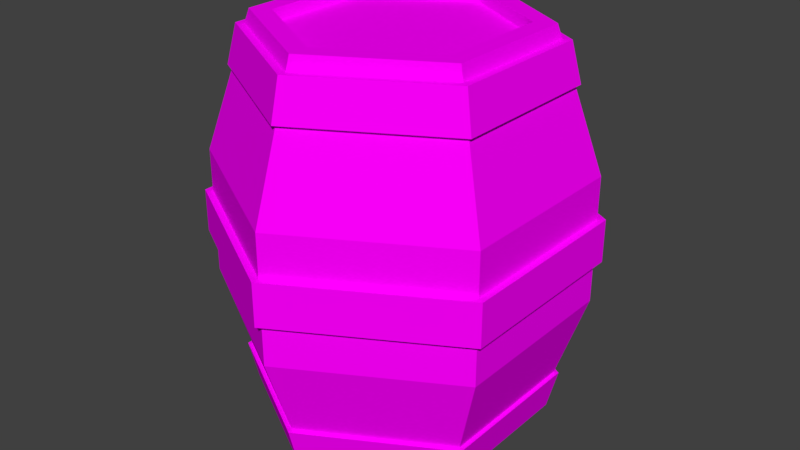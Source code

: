 # Source: Tonneau.blend  (saved by Blender 2.78.0; exported with 4.5.12 LTS)
import bpy
from mathutils import Matrix  # noqa: F401  (used for matrix-valued properties, if any)

bpy.ops.wm.read_factory_settings(use_empty=True)
scene = bpy.context.scene
scene.name = 'Scene'

# ---- collections
col_collection_1 = bpy.data.collections.new('Collection 1'); scene.collection.children.link(col_collection_1)

# ---- images (referenced by path relative to the original .blend; pixels are not part of the script)
import os
ASSET_DIR = os.environ.get("B2B_ASSET_DIR", "")  # directory of the original .blend (textures are referenced by path, not embedded)
HERE = os.path.dirname(os.path.abspath(__file__))  # packed textures are extracted next to this script under _unpacked/

def load_image(name, relpath, width, height, colorspace="sRGB"):
    """Load a texture the original file referenced (path relative to the .blend, or extracted next to this script)."""
    p = next((c for c in (os.path.join(HERE, relpath), os.path.join(ASSET_DIR, relpath)) if relpath and os.path.exists(c)), "")
    if p:
        img = bpy.data.images.load(p, check_existing=True)
        img.name = name
    else:  # same state as the original file: an image datablock whose file is absent (Cycles renders it pink)
        img = bpy.data.images.new(name, width, height)
        img.source = "FILE"
        img.filepath = "//" + (relpath or name)
    img.colorspace_settings.name = colorspace
    return img
img_texture_png = load_image('texture.png', 'texture.png', 1024, 1024, 'sRGB')

# ---- materials (node trees are filled in below, after node groups)
mat_material = bpy.data.materials.new('Material')
mat_material.alpha_threshold = 0.0
mat_material.roughness = 0.5
mat_material.line_color = (0.0, 0.0, 0.0, 1.0)

# ---- material node trees
mat_material.use_nodes = True; mat_material.node_tree.nodes.clear()
_N = mat_material.node_tree.nodes; _L = mat_material.node_tree.links
n0 = _N.new('ShaderNodeOutputMaterial'); n0.name = 'Material Output'; n0.location = (300, 300)
n1 = _N.new('ShaderNodeBsdfDiffuse'); n1.name = 'Diffuse BSDF'; n1.location = (10, 300)
n2 = _N.new('ShaderNodeTexImage'); n2.name = 'Image Texture'; n2.location = (-180, 300)
n2.width = 140
n2.image = img_texture_png
_L.new(n1.outputs[0], n0.inputs[0])
_L.new(n2.outputs[0], n1.inputs[0])
n0.is_active_output = True

# ---- world
world_world = bpy.data.worlds.new('World'); scene.world = world_world
world_world.color = (0.05088, 0.05088, 0.05088)
world_world.use_sun_shadow = False
world_world.sun_shadow_jitter_overblur = 0.0
world_world.cycles.sampling_method = 'MANUAL'

# ---- meshes
me_cylinder_001 = bpy.data.meshes.new('Cylinder.001')
me_cylinder_001.from_pydata([(-2.544e-08, 0.1967, 0.6787), (0.1704, 0.09835, 0.6787), (-0.1704, 0.09835, 0.6787), (-0.1704, -0.09835, 0.6787), (3.816e-08, -0.1967, 0.6787), (0.1704, -0.09835, 0.6787), (-2.544e-08, 0.1967, 0.6591), (0.1704, 0.09835, 0.6591), (-0.1704, 0.09835, 0.6591), (-0.1704, -0.09835, 0.6591), (3.816e-08, -0.1967, 0.6591), (0.1704, -0.09835, 0.6591)], [], [(2, 3, 4, 5, 1, 0), (8, 6, 7, 11, 10, 9), (5, 11, 7, 1), (3, 9, 10, 4), (0, 6, 8, 2), (4, 10, 11, 5), (2, 8, 9, 3), (1, 7, 6, 0)])
_uv = me_cylinder_001.uv_layers.new(name='UVMap')
_uv.uv.foreach_set('vector', [0.03882, 0.9763, 0.03882, 0.9763, 0.03882, 0.9763, 0.03882, 0.9763, 0.03882, 0.9763, 0.03882, 0.9763, 0.03882, 0.9763, 0.03882, 0.9763, 0.03882, 0.9763, 0.03882, 0.9763, 0.03882, 0.9763, 0.03882, 0.9763, 0.03882, 0.9763, 0.03882, 0.9763, 0.03882, 0.9763, 0.03882, 0.9763, 0.03882, 0.9763, 0.03882, 0.9763, 0.03882, 0.9763, 0.03882, 0.9763, 0.03882, 0.9763, 0.03882, 0.9763, 0.03882, 0.9763, 0.03882, 0.9763, 0.03882, 0.9763, 0.03882, 0.9763, 0.03882, 0.9763, 0.03882, 0.9763, 0.03882, 0.9763, 0.03882, 0.9763, 0.03882, 0.9763, 0.03882, 0.9763, 0.03882, 0.9763, 0.03882, 0.9763, 0.03882, 0.9763, 0.03882, 0.9763])
me_cylinder_001.materials.append(mat_material)
me_cylinder_001.use_remesh_preserve_volume = False
me_cylinder_001.use_remesh_preserve_attributes = False
me_cylinder_001.use_mirror_vertex_groups = False
me_cylinder_001.update()
me_cylinder_017 = bpy.data.meshes.new('Cylinder.017')
me_cylinder_017.from_pydata([(0.1704, 0.09835, 0.6997), (-2.544e-08, 0.1967, 0.6997), (-0.1704, 0.09835, 0.6997), (-0.1704, -0.09835, 0.6997), (3.816e-08, -0.1967, 0.6997), (0.1704, -0.09835, 0.6997), (0.272, 0.157, 0.4614), (-3.816e-08, 0.314, 0.4614), (-0.272, 0.157, 0.4614), (-0.272, -0.157, 0.4614), (5.088e-08, -0.314, 0.4614), (0.272, -0.157, 0.4614), (-2.544e-08, 0.2328, 0.6997), (0.2016, 0.1164, 0.6997), (-0.2016, 0.1164, 0.6997), (-0.2016, -0.1164, 0.6997), (3.816e-08, -0.2328, 0.6997), (0.2016, -0.1164, 0.6997), (-2.544e-08, 0.1967, 0.6787), (0.1704, 0.09835, 0.6787), (-0.1704, 0.09835, 0.6787), (-0.1704, -0.09835, 0.6787), (3.816e-08, -0.1967, 0.6787), (0.1704, -0.09835, 0.6787), (-5.088e-08, 0.2556, 0.6761), (0.2214, 0.1278, 0.6761), (-0.2214, 0.1278, 0.6761), (-0.2214, -0.1278, 0.6761), (1.272e-08, -0.2556, 0.6761), (0.2214, -0.1278, 0.6761), (-3.816e-08, 0.2728, 0.6079), (0.2362, 0.1364, 0.6079), (-0.2362, 0.1364, 0.6079), (-0.2362, -0.1364, 0.6079), (2.544e-08, -0.2728, 0.6079), (0.2362, -0.1364, 0.6079), (0.2836, 0.1637, 0.3877), (-3.816e-08, 0.3275, 0.3877), (-0.2836, 0.1637, 0.3877), (-0.2836, -0.1637, 0.3877), (3.816e-08, -0.3275, 0.3877), (0.2836, -0.1637, 0.3877), (0.2566, 0.1481, 0.3877), (-3.816e-08, 0.2963, 0.3877), (-0.2566, 0.1481, 0.3877), (-0.2566, -0.1481, 0.3877), (3.816e-08, -0.2963, 0.3877), (0.2566, -0.1481, 0.3877), (-3.816e-08, 0.2359, 0.6761), (0.2043, 0.118, 0.6761), (-0.2043, 0.118, 0.6761), (-0.2043, -0.118, 0.6761), (5.088e-08, -0.2359, 0.6761), (0.2043, -0.118, 0.6761), (-2.544e-08, 0.2556, 0.6079), (0.2214, 0.1278, 0.6079), (-0.2214, 0.1278, 0.6079), (-0.2214, -0.1278, 0.6079), (2.544e-08, -0.2556, 0.6079), (0.2214, -0.1278, 0.6079), (-2.544e-08, 0.2211, 0.6787), (0.1915, 0.1106, 0.6787), (-0.1915, 0.1106, 0.6787), (-0.1915, -0.1106, 0.6787), (3.816e-08, -0.2211, 0.6787), (0.1915, -0.1106, 0.6787), (-2.544e-08, 0.2878, 0.4787), (0.2492, 0.1439, 0.4787), (-0.2492, 0.1439, 0.4787), (-0.2492, -0.1439, 0.4787), (6.36e-08, -0.2878, 0.4787), (0.2492, -0.1439, 0.4787), (-7.632e-08, 0.1967, 0.02144), (0.1704, 0.09835, 0.02144), (-0.1704, 0.09835, 0.02144), (-0.1704, -0.09835, 0.02144), (-3.18e-08, -0.1967, 0.02144), (0.1704, -0.09835, 0.02144), (0.272, 0.157, 0.3501), (0.1704, 0.09835, 0.0004528), (-3.816e-08, 0.314, 0.3501), (-2.544e-08, 0.1967, 0.0004528), (-0.272, 0.157, 0.3501), (-0.1704, 0.09835, 0.0004528), (-0.272, -0.157, 0.3501), (-0.1704, -0.09835, 0.0004528), (5.088e-08, -0.314, 0.3501), (3.816e-08, -0.1967, 0.0004528), (0.272, -0.157, 0.3501), (0.1704, -0.09835, 0.0004528), (0.272, 0.157, 0.2388), (-3.816e-08, 0.314, 0.2388), (-0.272, 0.157, 0.2388), (-0.272, -0.157, 0.2388), (5.088e-08, -0.314, 0.2388), (0.272, -0.157, 0.2388), (-2.544e-08, 0.2328, 0.0004528), (0.2016, 0.1164, 0.0004528), (-0.2016, 0.1164, 0.0004528), (-0.2016, -0.1164, 0.0004528), (3.816e-08, -0.2328, 0.0004528), (0.2016, -0.1164, 0.0004528), (-5.088e-08, 0.2556, 0.0241), (0.2214, 0.1278, 0.0241), (-0.2214, 0.1278, 0.0241), (-0.2214, -0.1278, 0.0241), (1.272e-08, -0.2556, 0.0241), (0.2214, -0.1278, 0.0241), (-3.816e-08, 0.2728, 0.09227), (0.2362, 0.1364, 0.09227), (-0.2362, 0.1364, 0.09227), (-0.2362, -0.1364, 0.09227), (2.544e-08, -0.2728, 0.09227), (0.2362, -0.1364, 0.09227), (0.2836, 0.1637, 0.3125), (-3.816e-08, 0.3275, 0.3125), (-0.2836, 0.1637, 0.3125), (-0.2836, -0.1637, 0.3125), (3.816e-08, -0.3275, 0.3125), (0.2836, -0.1637, 0.3125), (0.2566, 0.1481, 0.3125), (-3.816e-08, 0.2963, 0.3125), (-0.2566, 0.1481, 0.3125), (-0.2566, -0.1481, 0.3125), (3.816e-08, -0.2963, 0.3125), (0.2566, -0.1481, 0.3125), (-3.816e-08, 0.2359, 0.0241), (0.2043, 0.118, 0.0241), (-0.2043, 0.118, 0.0241), (-0.2043, -0.118, 0.0241), (5.088e-08, -0.2359, 0.0241), (0.2043, -0.118, 0.0241), (-2.544e-08, 0.2556, 0.09227), (0.2214, 0.1278, 0.09227), (-0.2214, 0.1278, 0.09227), (-0.2214, -0.1278, 0.09227), (2.544e-08, -0.2556, 0.09227), (0.2214, -0.1278, 0.09227), (-7.632e-08, 0.1967, 0.04182), (0.1704, 0.09835, 0.04182), (-0.1704, 0.09835, 0.04182), (-0.1704, -0.09835, 0.04182), (-3.18e-08, -0.1967, 0.04182), (0.1704, -0.09835, 0.04182), (-2.544e-08, 0.2211, 0.02144), (0.1915, 0.1106, 0.02144), (-0.1915, 0.1106, 0.02144), (-0.1915, -0.1106, 0.02144), (3.816e-08, -0.2211, 0.02144), (0.1915, -0.1106, 0.02144), (-2.544e-08, 0.2878, 0.2214), (0.2492, 0.1439, 0.2214), (-0.2492, 0.1439, 0.2214), (-0.2492, -0.1439, 0.2214), (6.36e-08, -0.2878, 0.2214), (0.2492, -0.1439, 0.2214)], [], [(6, 7, 12, 13), (7, 8, 14, 12), (8, 9, 15, 14), (9, 10, 16, 15), (0, 19, 23, 5), (10, 11, 17, 16), (11, 6, 13, 17), (88, 78, 6, 11), (86, 88, 11, 10), (84, 86, 10, 9), (82, 84, 9, 8), (80, 82, 8, 7), (78, 80, 7, 6), (0, 13, 12, 1), (1, 12, 14, 2), (2, 14, 15, 3), (3, 15, 16, 4), (4, 16, 17, 5), (5, 17, 13, 0), (4, 22, 21, 3), (2, 20, 18, 1), (5, 23, 22, 4), (3, 21, 20, 2), (1, 18, 19, 0), (26, 32, 33, 27), (25, 31, 30, 24), (29, 35, 31, 25), (27, 33, 34, 28), (24, 30, 32, 26), (28, 34, 35, 29), (114, 36, 41, 119), (118, 40, 39, 117), (116, 38, 37, 115), (150, 151, 67, 66), (119, 41, 40, 118), (117, 39, 38, 116), (40, 41, 47, 46), (38, 39, 45, 44), (36, 37, 43, 42), (41, 36, 42, 47), (39, 40, 46, 45), (37, 38, 44, 43), (27, 51, 50, 26), (24, 48, 49, 25), (25, 49, 53, 29), (28, 52, 51, 27), (26, 50, 48, 24), (29, 53, 52, 28), (35, 59, 55, 31), (33, 57, 58, 34), (30, 54, 56, 32), (34, 58, 59, 35), (32, 56, 57, 33), (31, 55, 54, 30), (21, 63, 62, 20), (18, 60, 61, 19), (19, 61, 65, 23), (22, 64, 63, 21), (20, 62, 60, 18), (23, 65, 64, 22), (61, 67, 71, 65), (64, 70, 69, 63), (62, 68, 66, 60), (65, 71, 70, 64), (63, 69, 68, 62), (60, 66, 67, 61), (151, 155, 71, 67), (154, 153, 69, 70), (152, 150, 66, 68), (155, 154, 70, 71), (153, 152, 68, 69), (72, 73, 77, 76, 75, 74), (90, 97, 96, 91), (91, 96, 98, 92), (92, 98, 99, 93), (93, 99, 100, 94), (79, 89, 77, 73), (94, 100, 101, 95), (95, 101, 97, 90), (88, 95, 90, 78), (86, 94, 95, 88), (84, 93, 94, 86), (82, 92, 93, 84), (80, 91, 92, 82), (78, 90, 91, 80), (79, 81, 96, 97), (81, 83, 98, 96), (83, 85, 99, 98), (85, 87, 100, 99), (87, 89, 101, 100), (89, 79, 97, 101), (87, 85, 75, 76), (83, 81, 72, 74), (89, 87, 76, 77), (85, 83, 74, 75), (81, 79, 73, 72), (104, 105, 111, 110), (103, 102, 108, 109), (107, 103, 109, 113), (105, 106, 112, 111), (102, 104, 110, 108), (106, 107, 113, 112), (118, 124, 125, 119), (116, 122, 123, 117), (114, 120, 121, 115), (119, 125, 120, 114), (117, 123, 124, 118), (115, 121, 122, 116), (105, 104, 128, 129), (102, 103, 127, 126), (103, 107, 131, 127), (106, 105, 129, 130), (104, 102, 126, 128), (107, 106, 130, 131), (113, 109, 133, 137), (111, 112, 136, 135), (108, 110, 134, 132), (112, 113, 137, 136), (110, 111, 135, 134), (109, 108, 132, 133), (138, 140, 141, 142, 143, 139), (77, 143, 142, 76), (75, 141, 140, 74), (72, 138, 139, 73), (73, 139, 143, 77), (76, 142, 141, 75), (74, 140, 138, 72), (75, 74, 146, 147), (72, 73, 145, 144), (73, 77, 149, 145), (76, 75, 147, 148), (74, 72, 144, 146), (77, 76, 148, 149), (145, 149, 155, 151), (148, 147, 153, 154), (146, 144, 150, 152), (149, 148, 154, 155), (147, 146, 152, 153), (144, 145, 151, 150), (115, 37, 36, 114)])
_uv = me_cylinder_017.uv_layers.new(name='UVMap')
_uv.uv.foreach_set('vector', [0.03977, 0.977, 0.03977, 0.977, 0.03977, 0.977, 0.03977, 0.977, 0.03977, 0.977, 0.03977, 0.977, 0.03977, 0.977, 0.03977, 0.977, 0.03977, 0.977, 0.03977, 0.977, 0.03977, 0.977, 0.03977, 0.977, 0.03977, 0.977, 0.03977, 0.977, 0.03977, 0.977, 0.03977, 0.977, 0.03977, 0.977, 0.03977, 0.977, 0.03977, 0.977, 0.03977, 0.977, 0.03977, 0.977, 0.03977, 0.977, 0.03977, 0.977, 0.03977, 0.977, 0.03977, 0.977, 0.03977, 0.977, 0.03977, 0.977, 0.03977, 0.977, 0.03977, 0.977, 0.03977, 0.977, 0.03977, 0.977, 0.03977, 0.977, 0.03977, 0.977, 0.03977, 0.977, 0.03977, 0.977, 0.03977, 0.977, 0.03977, 0.977, 0.03977, 0.977, 0.03977, 0.977, 0.03977, 0.977, 0.03977, 0.977, 0.03977, 0.977, 0.03977, 0.977, 0.03977, 0.977, 0.03977, 0.977, 0.03977, 0.977, 0.03977, 0.977, 0.03977, 0.977, 0.03977, 0.977, 0.03977, 0.977, 0.03977, 0.977, 0.03977, 0.977, 0.03977, 0.977, 0.03977, 0.977, 0.03977, 0.977, 0.03977, 0.977, 0.03977, 0.977, 0.03977, 0.977, 0.03977, 0.977, 0.03977, 0.977, 0.03977, 0.977, 0.03977, 0.977, 0.03977, 0.977, 0.03977, 0.977, 0.03977, 0.977, 0.03977, 0.977, 0.03977, 0.977, 0.03977, 0.977, 0.03977, 0.977, 0.03977, 0.977, 0.03977, 0.977, 0.03977, 0.977, 0.03977, 0.977, 0.03977, 0.977, 0.03977, 0.977, 0.03977, 0.977, 0.03977, 0.977, 0.03977, 0.977, 0.03977, 0.977, 0.03977, 0.977, 0.03977, 0.977, 0.03977, 0.977, 0.03977, 0.977, 0.03977, 0.977, 0.03977, 0.977, 0.03977, 0.977, 0.03977, 0.977, 0.03977, 0.977, 0.03977, 0.977, 0.03977, 0.977, 0.03977, 0.977, 0.03977, 0.977, 0.03977, 0.977, 0.03977, 0.977, 0.03977, 0.977, 0.03977, 0.977, 0.03854, 0.9606, 0.03854, 0.9606, 0.03854, 0.9606, 0.03854, 0.9606, 0.03854, 0.9606, 0.03854, 0.9606, 0.03854, 0.9606, 0.03854, 0.9606, 0.03854, 0.9606, 0.03854, 0.9606, 0.03854, 0.9606, 0.03854, 0.9606, 0.03854, 0.9606, 0.03854, 0.9606, 0.03854, 0.9606, 0.03854, 0.9606, 0.03854, 0.9606, 0.03854, 0.9606, 0.03854, 0.9606, 0.03854, 0.9606, 0.03854, 0.9606, 0.03854, 0.9606, 0.03854, 0.9606, 0.03854, 0.9606, 0.03854, 0.9606, 0.03854, 0.9606, 0.03854, 0.9606, 0.03854, 0.9606, 0.03854, 0.9606, 0.03854, 0.9606, 0.03854, 0.9606, 0.03854, 0.9606, 0.03854, 0.9606, 0.03854, 0.9606, 0.03854, 0.9606, 0.03854, 0.9606, 0.03977, 0.977, 0.03977, 0.977, 0.03977, 0.977, 0.03977, 0.977, 0.03854, 0.9606, 0.03854, 0.9606, 0.03854, 0.9606, 0.03854, 0.9606, 0.03854, 0.9606, 0.03854, 0.9606, 0.03854, 0.9606, 0.03854, 0.9606, 0.03854, 0.9606, 0.03854, 0.9606, 0.03854, 0.9606, 0.03854, 0.9606, 0.03854, 0.9606, 0.03854, 0.9606, 0.03854, 0.9606, 0.03854, 0.9606, 0.03854, 0.9606, 0.03854, 0.9606, 0.03854, 0.9606, 0.03854, 0.9606, 0.03854, 0.9606, 0.03854, 0.9606, 0.03854, 0.9606, 0.03854, 0.9606, 0.03854, 0.9606, 0.03854, 0.9606, 0.03854, 0.9606, 0.03854, 0.9606, 0.03854, 0.9606, 0.03854, 0.9606, 0.03854, 0.9606, 0.03854, 0.9606, 0.03854, 0.9606, 0.03854, 0.9606, 0.03854, 0.9606, 0.03854, 0.9606, 0.03854, 0.9606, 0.03854, 0.9606, 0.03854, 0.9606, 0.03854, 0.9606, 0.03854, 0.9606, 0.03854, 0.9606, 0.03854, 0.9606, 0.03854, 0.9606, 0.03854, 0.9606, 0.03854, 0.9606, 0.03854, 0.9606, 0.03854, 0.9606, 0.03854, 0.9606, 0.03854, 0.9606, 0.03854, 0.9606, 0.03854, 0.9606, 0.03854, 0.9606, 0.03854, 0.9606, 0.03854, 0.9606, 0.03854, 0.9606, 0.03854, 0.9606, 0.03854, 0.9606, 0.03854, 0.9606, 0.03854, 0.9606, 0.03854, 0.9606, 0.03854, 0.9606, 0.03854, 0.9606, 0.03854, 0.9606, 0.03854, 0.9606, 0.03854, 0.9606, 0.03854, 0.9606, 0.03854, 0.9606, 0.03854, 0.9606, 0.03854, 0.9606, 0.03854, 0.9606, 0.03854, 0.9606, 0.03854, 0.9606, 0.03854, 0.9606, 0.03854, 0.9606, 0.03854, 0.9606, 0.03854, 0.9606, 0.03854, 0.9606, 0.03854, 0.9606, 0.03854, 0.9606, 0.03977, 0.977, 0.03977, 0.977, 0.03977, 0.977, 0.03977, 0.977, 0.03977, 0.977, 0.03977, 0.977, 0.03977, 0.977, 0.03977, 0.977, 0.03977, 0.977, 0.03977, 0.977, 0.03977, 0.977, 0.03977, 0.977, 0.03977, 0.977, 0.03977, 0.977, 0.03977, 0.977, 0.03977, 0.977, 0.03977, 0.977, 0.03977, 0.977, 0.03977, 0.977, 0.03977, 0.977, 0.03977, 0.977, 0.03977, 0.977, 0.03977, 0.977, 0.03977, 0.977, 0.03977, 0.977, 0.03977, 0.977, 0.03977, 0.977, 0.03977, 0.977, 0.03977, 0.977, 0.03977, 0.977, 0.03977, 0.977, 0.03977, 0.977, 0.03977, 0.977, 0.03977, 0.977, 0.03977, 0.977, 0.03977, 0.977, 0.03977, 0.977, 0.03977, 0.977, 0.03977, 0.977, 0.03977, 0.977, 0.03977, 0.977, 0.03977, 0.977, 0.03977, 0.977, 0.03977, 0.977, 0.03977, 0.977, 0.03977, 0.977, 0.03977, 0.977, 0.03977, 0.977, 0.03977, 0.977, 0.03977, 0.977, 0.03977, 0.977, 0.03977, 0.977, 0.03977, 0.977, 0.03977, 0.977, 0.03977, 0.977, 0.03977, 0.977, 0.03977, 0.977, 0.03977, 0.977, 0.03977, 0.977, 0.03977, 0.977, 0.03977, 0.977, 0.03977, 0.977, 0.03977, 0.977, 0.03977, 0.977, 0.03977, 0.977, 0.03977, 0.977, 0.03977, 0.977, 0.03977, 0.977, 0.03977, 0.977, 0.03977, 0.977, 0.03977, 0.977, 0.03977, 0.977, 0.03977, 0.977, 0.03977, 0.977, 0.03977, 0.977, 0.03977, 0.977, 0.03977, 0.977, 0.03977, 0.977, 0.03977, 0.977, 0.03977, 0.977, 0.03977, 0.977, 0.03977, 0.977, 0.03977, 0.977, 0.03977, 0.977, 0.03977, 0.977, 0.03977, 0.977, 0.03977, 0.977, 0.03977, 0.977, 0.03977, 0.977, 0.03977, 0.977, 0.03977, 0.977, 0.03977, 0.977, 0.03977, 0.977, 0.03977, 0.977, 0.03977, 0.977, 0.03977, 0.977, 0.03977, 0.977, 0.03977, 0.977, 0.03977, 0.977, 0.03977, 0.977, 0.03977, 0.977, 0.03977, 0.977, 0.03977, 0.977, 0.03977, 0.977, 0.03977, 0.977, 0.03977, 0.977, 0.03977, 0.977, 0.03977, 0.977, 0.03977, 0.977, 0.03977, 0.977, 0.03977, 0.977, 0.03977, 0.977, 0.03977, 0.977, 0.03977, 0.977, 0.03977, 0.977, 0.03977, 0.977, 0.03977, 0.977, 0.03977, 0.977, 0.03977, 0.977, 0.03977, 0.977, 0.03977, 0.977, 0.03977, 0.977, 0.03977, 0.977, 0.03977, 0.977, 0.03977, 0.977, 0.03977, 0.977, 0.03977, 0.977, 0.03977, 0.977, 0.03977, 0.977, 0.03977, 0.977, 0.03977, 0.977, 0.03977, 0.977, 0.03977, 0.977, 0.03977, 0.977, 0.03977, 0.977, 0.03977, 0.977, 0.03977, 0.977, 0.03977, 0.977, 0.03977, 0.977, 0.03977, 0.977, 0.03977, 0.977, 0.03977, 0.977, 0.03977, 0.977, 0.03977, 0.977, 0.03977, 0.977, 0.03977, 0.977, 0.03977, 0.977, 0.03977, 0.977, 0.03977, 0.977, 0.03977, 0.977, 0.03977, 0.977, 0.03977, 0.977, 0.03977, 0.977, 0.03977, 0.977, 0.03977, 0.977, 0.03977, 0.977, 0.03977, 0.977, 0.03977, 0.977, 0.03977, 0.977, 0.03977, 0.977, 0.03977, 0.977, 0.03977, 0.977, 0.03977, 0.977, 0.03977, 0.977, 0.03977, 0.977, 0.03977, 0.977, 0.03977, 0.977, 0.03977, 0.977, 0.03977, 0.977, 0.03977, 0.977, 0.03854, 0.9606, 0.03854, 0.9606, 0.03854, 0.9606, 0.03854, 0.9606, 0.03854, 0.9606, 0.03854, 0.9606, 0.03854, 0.9606, 0.03854, 0.9606, 0.03854, 0.9606, 0.03854, 0.9606, 0.03854, 0.9606, 0.03854, 0.9606, 0.03854, 0.9606, 0.03854, 0.9606, 0.03854, 0.9606, 0.03854, 0.9606, 0.03854, 0.9606, 0.03854, 0.9606, 0.03854, 0.9606, 0.03854, 0.9606, 0.03854, 0.9606, 0.03854, 0.9606, 0.03854, 0.9606, 0.03854, 0.9606, 0.03854, 0.9606, 0.03854, 0.9606, 0.03854, 0.9606, 0.03854, 0.9606, 0.03854, 0.9606, 0.03854, 0.9606, 0.03854, 0.9606, 0.03854, 0.9606, 0.03854, 0.9606, 0.03854, 0.9606, 0.03854, 0.9606, 0.03854, 0.9606, 0.03854, 0.9606, 0.03854, 0.9606, 0.03854, 0.9606, 0.03854, 0.9606, 0.03854, 0.9606, 0.03854, 0.9606, 0.03854, 0.9606, 0.03854, 0.9606, 0.03854, 0.9606, 0.03854, 0.9606, 0.03854, 0.9606, 0.03854, 0.9606, 0.03854, 0.9606, 0.03854, 0.9606, 0.03854, 0.9606, 0.03854, 0.9606, 0.03854, 0.9606, 0.03854, 0.9606, 0.03854, 0.9606, 0.03854, 0.9606, 0.03854, 0.9606, 0.03854, 0.9606, 0.03854, 0.9606, 0.03854, 0.9606, 0.03854, 0.9606, 0.03854, 0.9606, 0.03854, 0.9606, 0.03854, 0.9606, 0.03854, 0.9606, 0.03854, 0.9606, 0.03854, 0.9606, 0.03854, 0.9606, 0.03854, 0.9606, 0.03854, 0.9606, 0.03854, 0.9606, 0.03854, 0.9606, 0.03854, 0.9606, 0.03854, 0.9606, 0.03854, 0.9606, 0.03854, 0.9606, 0.03854, 0.9606, 0.03854, 0.9606, 0.03854, 0.9606, 0.03854, 0.9606, 0.03854, 0.9606, 0.03854, 0.9606, 0.03854, 0.9606, 0.03854, 0.9606, 0.03854, 0.9606, 0.03854, 0.9606, 0.03854, 0.9606, 0.03854, 0.9606, 0.03854, 0.9606, 0.03854, 0.9606, 0.03854, 0.9606, 0.03854, 0.9606, 0.03854, 0.9606, 0.03854, 0.9606, 0.03854, 0.9606, 0.03854, 0.9606, 0.03977, 0.977, 0.03977, 0.977, 0.03977, 0.977, 0.03977, 0.977, 0.03977, 0.977, 0.03977, 0.977, 0.03977, 0.977, 0.03977, 0.977, 0.03977, 0.977, 0.03977, 0.977, 0.03977, 0.977, 0.03977, 0.977, 0.03977, 0.977, 0.03977, 0.977, 0.03977, 0.977, 0.03977, 0.977, 0.03977, 0.977, 0.03977, 0.977, 0.03977, 0.977, 0.03977, 0.977, 0.03977, 0.977, 0.03977, 0.977, 0.03977, 0.977, 0.03977, 0.977, 0.03977, 0.977, 0.03977, 0.977, 0.03977, 0.977, 0.03977, 0.977, 0.03977, 0.977, 0.03977, 0.977, 0.03977, 0.977, 0.03977, 0.977, 0.03977, 0.977, 0.03977, 0.977, 0.03977, 0.977, 0.03977, 0.977, 0.03977, 0.977, 0.03977, 0.977, 0.03977, 0.977, 0.03977, 0.977, 0.03977, 0.977, 0.03977, 0.977, 0.03977, 0.977, 0.03977, 0.977, 0.03977, 0.977, 0.03977, 0.977, 0.03977, 0.977, 0.03977, 0.977, 0.03977, 0.977, 0.03977, 0.977, 0.03977, 0.977, 0.03977, 0.977, 0.03977, 0.977, 0.03977, 0.977, 0.03977, 0.977, 0.03977, 0.977, 0.03977, 0.977, 0.03977, 0.977, 0.03977, 0.977, 0.03977, 0.977, 0.03977, 0.977, 0.03977, 0.977, 0.03977, 0.977, 0.03977, 0.977, 0.03977, 0.977, 0.03977, 0.977, 0.03977, 0.977, 0.03977, 0.977, 0.03977, 0.977, 0.03977, 0.977, 0.03977, 0.977, 0.03977, 0.977, 0.03977, 0.977, 0.03977, 0.977, 0.03977, 0.977, 0.03977, 0.977, 0.03977, 0.977, 0.03977, 0.977, 0.03854, 0.9606, 0.03854, 0.9606, 0.03854, 0.9606, 0.03854, 0.9606])
me_cylinder_017.materials.append(mat_material)
me_cylinder_017.use_remesh_preserve_volume = False
me_cylinder_017.use_remesh_preserve_attributes = False
me_cylinder_017.use_mirror_vertex_groups = False
me_cylinder_017.update()

# ---- objects
ob_tonneau_couvercle = bpy.data.objects.new('Tonneau_Couvercle', me_cylinder_001)
ob_tonneau = bpy.data.objects.new('Tonneau', me_cylinder_017)

# ---- transforms, parenting, visibility, modifiers, constraints
ob_tonneau_couvercle.location = (0.0, 0.0, 0.0)
ob_tonneau_couvercle.lineart.crease_threshold = 0.0
ob_tonneau.location = (0.0, 0.0, 0.0)
ob_tonneau.lineart.crease_threshold = 0.0

# ---- collection membership
col_collection_1.objects.link(ob_tonneau_couvercle)
col_collection_1.objects.link(ob_tonneau)

# ---- scene / render settings (as saved in the file)
scene.frame_start = 1; scene.frame_end = 250; scene.frame_set(1)
scene.render.engine = 'CYCLES'
scene.render.resolution_percentage = 50
scene.render.dither_intensity = 0.0
scene.cycles.use_denoising = False
scene.cycles.samples = 128
scene.cycles.sampling_pattern = 'TABULATED_SOBOL'
scene.cycles.light_sampling_threshold = 0.0
scene.cycles.use_adaptive_sampling = False
scene.cycles.use_light_tree = False
scene.cycles.blur_glossy = 0.0
scene.cycles.sample_clamp_indirect = 0.0
scene.view_settings.view_transform = 'Standard'
bpy.context.view_layer.update()

# ---- added for rendering (the .blend has no active camera and no usable light): camera, sun
cam_auto = bpy.data.cameras.new('AutoCamera')
cam_auto.lens = 50.0
cam_auto.sensor_width = 36.0
cam_auto.clip_end = 1000.0
ob_auto_camera = bpy.data.objects.new('AutoCamera', cam_auto)
scene.collection.objects.link(ob_auto_camera)
ob_auto_camera.location = (1.03011, -1.23614, 1.17418)
ob_auto_camera.rotation_euler = (1.09748, -7.21219e-08, 0.694738)
scene.camera = ob_auto_camera
light_auto_sun = bpy.data.lights.new('AutoSun', 'SUN')
light_auto_sun.energy = 3.0
light_auto_sun.angle = 0.0523599
ob_auto_sun = bpy.data.objects.new('AutoSun', light_auto_sun)
scene.collection.objects.link(ob_auto_sun)
ob_auto_sun.rotation_euler = (0.872665, 0.174533, 0.523599)
bpy.context.view_layer.update()
